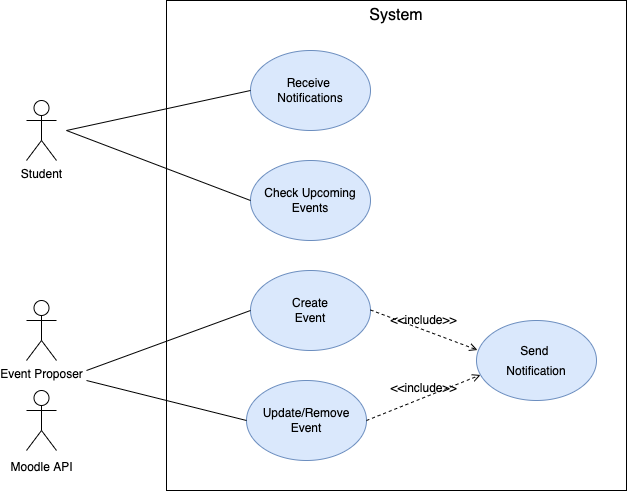

The diagram above was exported from draw.io. Its source (the exported page's mxGraphModel, read from the mxfile embedded in the PNG):
<mxGraphModel dx="1018" dy="690" grid="1" gridSize="10" guides="1" tooltips="1" connect="1" arrows="1" fold="1" page="1" pageScale="1" pageWidth="827" pageHeight="1169" math="0" shadow="0">
  <root>
    <mxCell id="0" />
    <mxCell id="1" parent="0" />
    <mxCell id="kE657tGWeQvBYmiYmdse-1" value="" style="rounded=0;whiteSpace=wrap;html=1;" vertex="1" parent="1">
      <mxGeometry x="210" y="70" width="460" height="490" as="geometry" />
    </mxCell>
    <mxCell id="Alaj_l-q8WBM8Jr4JAcz-1" value="Student" style="shape=umlActor;verticalLabelPosition=bottom;verticalAlign=top;html=1;outlineConnect=0;" parent="1" vertex="1">
      <mxGeometry x="70" y="170" width="30" height="60" as="geometry" />
    </mxCell>
    <mxCell id="kE657tGWeQvBYmiYmdse-2" value="Event Proposer" style="shape=umlActor;verticalLabelPosition=bottom;verticalAlign=top;html=1;outlineConnect=0;" vertex="1" parent="1">
      <mxGeometry x="70" y="370" width="30" height="60" as="geometry" />
    </mxCell>
    <mxCell id="kE657tGWeQvBYmiYmdse-4" value="Receive &lt;br&gt;Notifications" style="ellipse;whiteSpace=wrap;html=1;fillColor=#dae8fc;strokeColor=#6c8ebf;" vertex="1" parent="1">
      <mxGeometry x="294" y="120" width="120" height="80" as="geometry" />
    </mxCell>
    <mxCell id="kE657tGWeQvBYmiYmdse-5" value="Check Upcoming Events" style="ellipse;whiteSpace=wrap;html=1;fillColor=#dae8fc;strokeColor=#6c8ebf;" vertex="1" parent="1">
      <mxGeometry x="294" y="230" width="120" height="80" as="geometry" />
    </mxCell>
    <mxCell id="kE657tGWeQvBYmiYmdse-6" value="" style="endArrow=none;html=1;rounded=0;entryX=0;entryY=0.5;entryDx=0;entryDy=0;" edge="1" parent="1" target="kE657tGWeQvBYmiYmdse-5">
      <mxGeometry width="50" height="50" relative="1" as="geometry">
        <mxPoint x="110" y="200" as="sourcePoint" />
        <mxPoint x="380" y="270" as="targetPoint" />
      </mxGeometry>
    </mxCell>
    <mxCell id="kE657tGWeQvBYmiYmdse-7" value="" style="endArrow=none;html=1;rounded=0;entryX=0;entryY=0.5;entryDx=0;entryDy=0;" edge="1" parent="1" target="kE657tGWeQvBYmiYmdse-4">
      <mxGeometry width="50" height="50" relative="1" as="geometry">
        <mxPoint x="110" y="200" as="sourcePoint" />
        <mxPoint x="380" y="270" as="targetPoint" />
      </mxGeometry>
    </mxCell>
    <mxCell id="kE657tGWeQvBYmiYmdse-8" value="Create&lt;br&gt;Event" style="ellipse;whiteSpace=wrap;html=1;fillColor=#dae8fc;strokeColor=#6c8ebf;" vertex="1" parent="1">
      <mxGeometry x="294" y="340" width="120" height="80" as="geometry" />
    </mxCell>
    <mxCell id="kE657tGWeQvBYmiYmdse-9" value="" style="endArrow=none;html=1;rounded=0;entryX=0;entryY=0.5;entryDx=0;entryDy=0;" edge="1" parent="1" target="kE657tGWeQvBYmiYmdse-8">
      <mxGeometry width="50" height="50" relative="1" as="geometry">
        <mxPoint x="130" y="440" as="sourcePoint" />
        <mxPoint x="380" y="380" as="targetPoint" />
      </mxGeometry>
    </mxCell>
    <mxCell id="kE657tGWeQvBYmiYmdse-10" value="&lt;font style=&quot;font-size: 16px&quot;&gt;System&lt;/font&gt;" style="text;html=1;strokeColor=none;fillColor=none;align=center;verticalAlign=middle;whiteSpace=wrap;rounded=0;" vertex="1" parent="1">
      <mxGeometry x="410" y="70" width="60" height="30" as="geometry" />
    </mxCell>
    <mxCell id="kE657tGWeQvBYmiYmdse-11" value="&lt;font style=&quot;font-size: 12px&quot;&gt;Moodle API&lt;/font&gt;" style="shape=umlActor;verticalLabelPosition=bottom;verticalAlign=top;html=1;outlineConnect=0;fontSize=16;" vertex="1" parent="1">
      <mxGeometry x="70" y="460" width="30" height="60" as="geometry" />
    </mxCell>
    <mxCell id="kE657tGWeQvBYmiYmdse-12" value="&lt;font style=&quot;font-size: 12px&quot;&gt;Send &lt;br&gt;Notification&lt;/font&gt;" style="ellipse;whiteSpace=wrap;html=1;fontSize=16;fillColor=#dae8fc;strokeColor=#6c8ebf;" vertex="1" parent="1">
      <mxGeometry x="520" y="390" width="120" height="80" as="geometry" />
    </mxCell>
    <mxCell id="kE657tGWeQvBYmiYmdse-13" value="Update/Remove&lt;br&gt;Event" style="ellipse;whiteSpace=wrap;html=1;fillColor=#dae8fc;strokeColor=#6c8ebf;" vertex="1" parent="1">
      <mxGeometry x="290" y="450" width="120" height="80" as="geometry" />
    </mxCell>
    <mxCell id="kE657tGWeQvBYmiYmdse-14" value="" style="endArrow=none;html=1;rounded=0;entryX=0;entryY=0.5;entryDx=0;entryDy=0;" edge="1" parent="1" target="kE657tGWeQvBYmiYmdse-13">
      <mxGeometry width="50" height="50" relative="1" as="geometry">
        <mxPoint x="130" y="450" as="sourcePoint" />
        <mxPoint x="304" y="390" as="targetPoint" />
      </mxGeometry>
    </mxCell>
    <mxCell id="kE657tGWeQvBYmiYmdse-27" value="&amp;lt;&amp;lt;include&amp;gt;&amp;gt;" style="html=1;verticalAlign=bottom;labelBackgroundColor=none;endArrow=open;endFill=0;dashed=1;rounded=0;fontSize=12;entryX=0.008;entryY=0.369;entryDx=0;entryDy=0;entryPerimeter=0;" edge="1" parent="1" target="kE657tGWeQvBYmiYmdse-12">
      <mxGeometry width="160" relative="1" as="geometry">
        <mxPoint x="414" y="379.5" as="sourcePoint" />
        <mxPoint x="574" y="379.5" as="targetPoint" />
      </mxGeometry>
    </mxCell>
    <mxCell id="kE657tGWeQvBYmiYmdse-28" value="&amp;lt;&amp;lt;include&amp;gt;&amp;gt;" style="html=1;verticalAlign=bottom;labelBackgroundColor=none;endArrow=open;endFill=0;dashed=1;rounded=0;fontSize=12;exitX=1;exitY=0.5;exitDx=0;exitDy=0;entryX=0.033;entryY=0.681;entryDx=0;entryDy=0;entryPerimeter=0;" edge="1" parent="1" source="kE657tGWeQvBYmiYmdse-13" target="kE657tGWeQvBYmiYmdse-12">
      <mxGeometry width="160" relative="1" as="geometry">
        <mxPoint x="424" y="389.5" as="sourcePoint" />
        <mxPoint x="570" y="430" as="targetPoint" />
      </mxGeometry>
    </mxCell>
  </root>
</mxGraphModel>